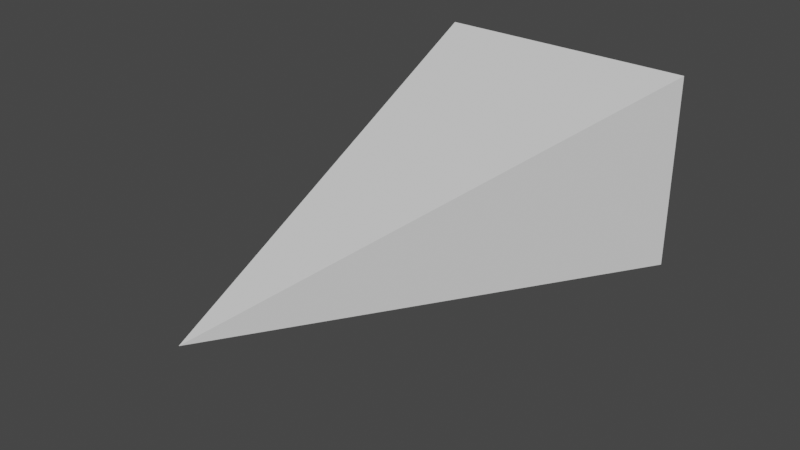 # Source: DamageFragments.blend  (saved by Blender 2.80.75; exported with 4.5.12 LTS)
import bpy
from mathutils import Matrix  # noqa: F401  (used for matrix-valued properties, if any)

bpy.ops.wm.read_factory_settings(use_empty=True)
scene = bpy.context.scene
scene.name = 'Scene'

# ---- collections
col_collection = bpy.data.collections.new('Collection'); scene.collection.children.link(col_collection)

# ---- world
world_world = bpy.data.worlds.new('World'); scene.world = world_world
world_world.use_nodes = True; world_world.node_tree.nodes.clear()
_N = world_world.node_tree.nodes; _L = world_world.node_tree.links
n0 = _N.new('ShaderNodeOutputWorld'); n0.name = 'World Output'; n0.location = (300, 300)
n1 = _N.new('ShaderNodeBackground'); n1.name = 'Background'; n1.location = (10, 300)
n1.inputs[0].default_value = (0.05088, 0.05088, 0.05088, 1.0)
_L.new(n1.outputs[0], n0.inputs[0])
n0.is_active_output = True
world_world.color = (0.05088, 0.05088, 0.05088)
world_world.use_sun_shadow = False
world_world.sun_shadow_jitter_overblur = 0.0

# ---- meshes
me_cone = bpy.data.meshes.new('Cone')
me_cone.from_pydata([(-0.08485, 0.16, -0.06364), (-0.08485, 0.16, 0.06364), (0.08485, 0.16, 0.06364), (0.08485, 0.16, -0.06364), (6.994e-09, -0.16, 6.994e-09)], [], [(0, 4, 1), (1, 4, 2), (2, 4, 3), (3, 4, 0), (0, 1, 2, 3)])
_uv = me_cone.uv_layers.new(name='UVMap')
_uv.uv.foreach_set('vector', [0.25, 0.49, 0.25, 0.25, 0.49, 0.25, 0.49, 0.25, 0.25, 0.25, 0.25, 0.01, 0.25, 0.01, 0.25, 0.25, 0.01, 0.25, 0.01, 0.25, 0.25, 0.25, 0.25, 0.49, 0.75, 0.49, 0.99, 0.25, 0.75, 0.01, 0.51, 0.25])
me_cone.use_remesh_preserve_volume = False
me_cone.use_remesh_preserve_attributes = False
me_cone.use_mirror_vertex_groups = False
me_cone.update()

# ---- objects
ob_damagecone = bpy.data.objects.new('DamageCone', me_cone)

# ---- transforms, parenting, visibility, modifiers, constraints
ob_damagecone.location = (0.0, 0.0, 0.0)
ob_damagecone.lineart.crease_threshold = 0.0

# ---- collection membership
col_collection.objects.link(ob_damagecone)

# ---- scene / render settings (as saved in the file)
scene.frame_start = 1; scene.frame_end = 250; scene.frame_set(1)
scene.render.engine = 'BLENDER_EEVEE_NEXT'
scene.cycles.use_denoising = False
scene.cycles.samples = 128
scene.cycles.sampling_pattern = 'TABULATED_SOBOL'
scene.cycles.use_adaptive_sampling = False
scene.cycles.use_light_tree = False
scene.view_settings.view_transform = 'Filmic'
bpy.context.view_layer.update()

# ---- added for rendering (the .blend has no active camera and no usable light): camera, sun
cam_auto = bpy.data.cameras.new('AutoCamera')
cam_auto.lens = 50.0
cam_auto.sensor_width = 36.0
cam_auto.clip_end = 1000.0
ob_auto_camera = bpy.data.objects.new('AutoCamera', cam_auto)
scene.collection.objects.link(ob_auto_camera)
ob_auto_camera.location = (0.355219, -0.426263, 0.284175)
ob_auto_camera.rotation_euler = (1.09748, -7.21219e-08, 0.694738)
scene.camera = ob_auto_camera
light_auto_sun = bpy.data.lights.new('AutoSun', 'SUN')
light_auto_sun.energy = 3.0
light_auto_sun.angle = 0.0523599
ob_auto_sun = bpy.data.objects.new('AutoSun', light_auto_sun)
scene.collection.objects.link(ob_auto_sun)
ob_auto_sun.rotation_euler = (0.872665, 0.174533, 0.523599)
bpy.context.view_layer.update()
